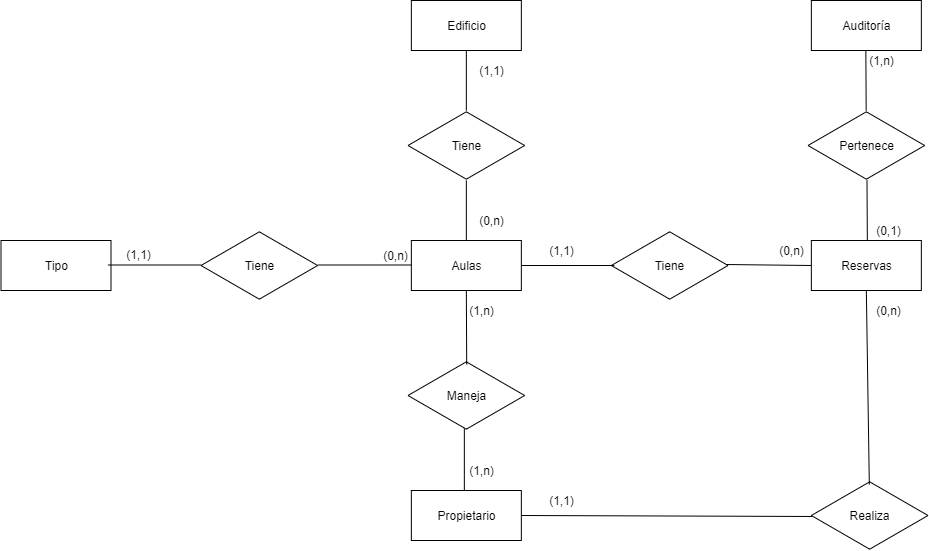

The diagram above was exported from draw.io. Its source (the exported page's mxGraphModel, read from the mxfile embedded in the PNG):
<mxGraphModel dx="2621.5" dy="450" grid="1" gridSize="10" guides="1" tooltips="1" connect="1" arrows="1" fold="1" page="1" pageScale="1.5" pageWidth="1169" pageHeight="826" background="none" math="0" shadow="0">
  <root>
    <mxCell id="0" style=";html=1;" />
    <mxCell id="1" style=";html=1;" parent="0" />
    <mxCell id="HqW_MVM0DKAm8wzvPwKe-13" value="Edificio" style="html=1;" parent="1" vertex="1">
      <mxGeometry x="360.34" y="500" width="110" height="50" as="geometry" />
    </mxCell>
    <mxCell id="HqW_MVM0DKAm8wzvPwKe-15" value="Aulas" style="html=1;" parent="1" vertex="1">
      <mxGeometry x="360.34" y="740" width="110" height="50" as="geometry" />
    </mxCell>
    <mxCell id="HqW_MVM0DKAm8wzvPwKe-17" value="" style="endArrow=none;html=1;entryX=0.5;entryY=1;entryDx=0;entryDy=0;exitX=0.5;exitY=0;exitDx=0;exitDy=0;" parent="1" source="HqW_MVM0DKAm8wzvPwKe-20" target="HqW_MVM0DKAm8wzvPwKe-13" edge="1">
      <mxGeometry width="50" height="50" relative="1" as="geometry">
        <mxPoint x="400.34" y="640" as="sourcePoint" />
        <mxPoint x="450.34" y="590" as="targetPoint" />
      </mxGeometry>
    </mxCell>
    <mxCell id="HqW_MVM0DKAm8wzvPwKe-19" value="Reservas" style="html=1;" parent="1" vertex="1">
      <mxGeometry x="760.34" y="740" width="110" height="50" as="geometry" />
    </mxCell>
    <mxCell id="HqW_MVM0DKAm8wzvPwKe-20" value="Tiene" style="html=1;whiteSpace=wrap;aspect=fixed;shape=isoRectangle;" parent="1" vertex="1">
      <mxGeometry x="357" y="610" width="116.67" height="70" as="geometry" />
    </mxCell>
    <mxCell id="HqW_MVM0DKAm8wzvPwKe-21" value="" style="endArrow=none;html=1;entryX=0.5;entryY=1;entryDx=0;entryDy=0;exitX=0.5;exitY=0;exitDx=0;exitDy=0;" parent="1" source="HqW_MVM0DKAm8wzvPwKe-15" target="HqW_MVM0DKAm8wzvPwKe-20" edge="1">
      <mxGeometry width="50" height="50" relative="1" as="geometry">
        <mxPoint x="415.34" y="740" as="sourcePoint" />
        <mxPoint x="415.34" y="550" as="targetPoint" />
      </mxGeometry>
    </mxCell>
    <mxCell id="HqW_MVM0DKAm8wzvPwKe-22" value="(0,n)" style="text;html=1;align=center;verticalAlign=middle;resizable=0;points=[];autosize=1;" parent="1" vertex="1">
      <mxGeometry x="420.34" y="710" width="40" height="20" as="geometry" />
    </mxCell>
    <mxCell id="HqW_MVM0DKAm8wzvPwKe-23" value="(1,1)" style="text;html=1;align=center;verticalAlign=middle;resizable=0;points=[];autosize=1;" parent="1" vertex="1">
      <mxGeometry x="420.34" y="560" width="40" height="20" as="geometry" />
    </mxCell>
    <mxCell id="HqW_MVM0DKAm8wzvPwKe-24" value="Tiene" style="html=1;whiteSpace=wrap;aspect=fixed;shape=isoRectangle;" parent="1" vertex="1">
      <mxGeometry x="560.34" y="730" width="116.67" height="70" as="geometry" />
    </mxCell>
    <mxCell id="HqW_MVM0DKAm8wzvPwKe-25" value="" style="endArrow=none;html=1;entryX=0.026;entryY=0.5;entryDx=0;entryDy=0;exitX=1;exitY=0.5;exitDx=0;exitDy=0;entryPerimeter=0;" parent="1" source="HqW_MVM0DKAm8wzvPwKe-15" target="HqW_MVM0DKAm8wzvPwKe-24" edge="1">
      <mxGeometry width="50" height="50" relative="1" as="geometry">
        <mxPoint x="425.34" y="750" as="sourcePoint" />
        <mxPoint x="425.3350000000001" y="690" as="targetPoint" />
      </mxGeometry>
    </mxCell>
    <mxCell id="HqW_MVM0DKAm8wzvPwKe-26" value="" style="endArrow=none;html=1;entryX=0;entryY=0.5;entryDx=0;entryDy=0;exitX=0.986;exitY=0.486;exitDx=0;exitDy=0;exitPerimeter=0;" parent="1" source="HqW_MVM0DKAm8wzvPwKe-24" target="HqW_MVM0DKAm8wzvPwKe-19" edge="1">
      <mxGeometry width="50" height="50" relative="1" as="geometry">
        <mxPoint x="677.01" y="763.99" as="sourcePoint" />
        <mxPoint x="768.9933900000001" y="766.02" as="targetPoint" />
      </mxGeometry>
    </mxCell>
    <mxCell id="HqW_MVM0DKAm8wzvPwKe-27" value="(0,n)" style="text;html=1;align=center;verticalAlign=middle;resizable=0;points=[];autosize=1;" parent="1" vertex="1">
      <mxGeometry x="720.34" y="740" width="40" height="20" as="geometry" />
    </mxCell>
    <mxCell id="HqW_MVM0DKAm8wzvPwKe-28" value="(1,1)" style="text;html=1;align=center;verticalAlign=middle;resizable=0;points=[];autosize=1;" parent="1" vertex="1">
      <mxGeometry x="490.34" y="740" width="40" height="20" as="geometry" />
    </mxCell>
    <mxCell id="HqW_MVM0DKAm8wzvPwKe-31" value="Propietario" style="html=1;" parent="1" vertex="1">
      <mxGeometry x="360.34" y="990" width="110" height="50" as="geometry" />
    </mxCell>
    <mxCell id="HqW_MVM0DKAm8wzvPwKe-35" value="Maneja" style="html=1;whiteSpace=wrap;aspect=fixed;shape=isoRectangle;" parent="1" vertex="1">
      <mxGeometry x="357" y="860" width="116.67" height="70" as="geometry" />
    </mxCell>
    <mxCell id="HqW_MVM0DKAm8wzvPwKe-36" value="" style="endArrow=none;html=1;entryX=0.5;entryY=1;entryDx=0;entryDy=0;exitX=0.503;exitY=0.057;exitDx=0;exitDy=0;exitPerimeter=0;" parent="1" source="HqW_MVM0DKAm8wzvPwKe-35" target="HqW_MVM0DKAm8wzvPwKe-15" edge="1">
      <mxGeometry width="50" height="50" relative="1" as="geometry">
        <mxPoint x="257.00999999999993" y="764.5" as="sourcePoint" />
        <mxPoint x="350.04342000000014" y="764.5" as="targetPoint" />
      </mxGeometry>
    </mxCell>
    <mxCell id="HqW_MVM0DKAm8wzvPwKe-37" value="" style="endArrow=none;html=1;" parent="1" edge="1">
      <mxGeometry width="50" height="50" relative="1" as="geometry">
        <mxPoint x="413.34" y="990" as="sourcePoint" />
        <mxPoint x="413.34" y="928" as="targetPoint" />
      </mxGeometry>
    </mxCell>
    <mxCell id="HqW_MVM0DKAm8wzvPwKe-38" value="(1,n)" style="text;html=1;align=center;verticalAlign=middle;resizable=0;points=[];autosize=1;" parent="1" vertex="1">
      <mxGeometry x="410.34" y="960" width="40" height="20" as="geometry" />
    </mxCell>
    <mxCell id="HqW_MVM0DKAm8wzvPwKe-39" value="(1,n)" style="text;html=1;align=center;verticalAlign=middle;resizable=0;points=[];autosize=1;" parent="1" vertex="1">
      <mxGeometry x="410.34" y="800" width="40" height="20" as="geometry" />
    </mxCell>
    <mxCell id="HqW_MVM0DKAm8wzvPwKe-43" value="Realiza" style="html=1;whiteSpace=wrap;aspect=fixed;shape=isoRectangle;" parent="1" vertex="1">
      <mxGeometry x="760.3400000000001" y="980" width="116.67" height="70" as="geometry" />
    </mxCell>
    <mxCell id="HqW_MVM0DKAm8wzvPwKe-45" value="(0,n)" style="text;html=1;align=center;verticalAlign=middle;resizable=0;points=[];autosize=1;" parent="1" vertex="1">
      <mxGeometry x="817.0100000000001" y="800" width="40" height="20" as="geometry" />
    </mxCell>
    <mxCell id="HqW_MVM0DKAm8wzvPwKe-49" value="" style="endArrow=none;html=1;entryX=0.009;entryY=0.514;entryDx=0;entryDy=0;entryPerimeter=0;exitX=1;exitY=0.5;exitDx=0;exitDy=0;" parent="1" source="HqW_MVM0DKAm8wzvPwKe-31" target="HqW_MVM0DKAm8wzvPwKe-43" edge="1">
      <mxGeometry width="50" height="50" relative="1" as="geometry">
        <mxPoint x="423.34" y="1000" as="sourcePoint" />
        <mxPoint x="423.34" y="938" as="targetPoint" />
      </mxGeometry>
    </mxCell>
    <mxCell id="HqW_MVM0DKAm8wzvPwKe-50" value="" style="endArrow=none;html=1;entryX=0.5;entryY=1;entryDx=0;entryDy=0;exitX=0.497;exitY=0.057;exitDx=0;exitDy=0;exitPerimeter=0;" parent="1" source="HqW_MVM0DKAm8wzvPwKe-43" target="HqW_MVM0DKAm8wzvPwKe-19" edge="1">
      <mxGeometry width="50" height="50" relative="1" as="geometry">
        <mxPoint x="433.34" y="1010" as="sourcePoint" />
        <mxPoint x="433.34" y="948" as="targetPoint" />
      </mxGeometry>
    </mxCell>
    <mxCell id="HqW_MVM0DKAm8wzvPwKe-51" value="(1,1)" style="text;html=1;align=center;verticalAlign=middle;resizable=0;points=[];autosize=1;" parent="1" vertex="1">
      <mxGeometry x="490.34000000000003" y="990" width="40" height="20" as="geometry" />
    </mxCell>
    <mxCell id="wozQrMMGH60c6zlG6WUQ-1" value="" style="endArrow=none;html=1;exitX=0.5;exitY=0;exitDx=0;exitDy=0;" parent="1" edge="1">
      <mxGeometry width="50" height="50" relative="1" as="geometry">
        <mxPoint x="816.3400000000001" y="740" as="sourcePoint" />
        <mxPoint x="816" y="680" as="targetPoint" />
      </mxGeometry>
    </mxCell>
    <mxCell id="wozQrMMGH60c6zlG6WUQ-2" value="Pertenece" style="html=1;whiteSpace=wrap;aspect=fixed;shape=isoRectangle;" parent="1" vertex="1">
      <mxGeometry x="757.01" y="610" width="116.67" height="70" as="geometry" />
    </mxCell>
    <mxCell id="wozQrMMGH60c6zlG6WUQ-3" value="" style="endArrow=none;html=1;exitX=0.5;exitY=0;exitDx=0;exitDy=0;" parent="1" edge="1">
      <mxGeometry width="50" height="50" relative="1" as="geometry">
        <mxPoint x="815.1800000000002" y="610" as="sourcePoint" />
        <mxPoint x="814.84" y="550" as="targetPoint" />
      </mxGeometry>
    </mxCell>
    <mxCell id="wozQrMMGH60c6zlG6WUQ-4" value="Auditoría" style="html=1;" parent="1" vertex="1">
      <mxGeometry x="760.3499999999999" y="500" width="110" height="50" as="geometry" />
    </mxCell>
    <mxCell id="wozQrMMGH60c6zlG6WUQ-5" value="(0,1)" style="text;html=1;align=center;verticalAlign=middle;resizable=0;points=[];autosize=1;" parent="1" vertex="1">
      <mxGeometry x="817.01" y="720" width="40" height="20" as="geometry" />
    </mxCell>
    <mxCell id="wozQrMMGH60c6zlG6WUQ-6" value="(1,n)" style="text;html=1;align=center;verticalAlign=middle;resizable=0;points=[];autosize=1;" parent="1" vertex="1">
      <mxGeometry x="810" y="550" width="40" height="20" as="geometry" />
    </mxCell>
    <mxCell id="8Hkju3Oj508z8P5GNcU8-1" value="" style="endArrow=none;html=1;entryX=0.026;entryY=0.5;entryDx=0;entryDy=0;exitX=1;exitY=0.5;exitDx=0;exitDy=0;entryPerimeter=0;" parent="1" edge="1">
      <mxGeometry width="50" height="50" relative="1" as="geometry">
        <mxPoint x="267.30999999999995" y="764.5" as="sourcePoint" />
        <mxPoint x="360.34342000000015" y="764.5" as="targetPoint" />
      </mxGeometry>
    </mxCell>
    <mxCell id="8Hkju3Oj508z8P5GNcU8-2" value="Tiene" style="html=1;whiteSpace=wrap;aspect=fixed;shape=isoRectangle;" parent="1" vertex="1">
      <mxGeometry x="150.00000000000006" y="730" width="116.67" height="70" as="geometry" />
    </mxCell>
    <mxCell id="8Hkju3Oj508z8P5GNcU8-3" value="Tipo" style="html=1;" parent="1" vertex="1">
      <mxGeometry x="-50" y="740" width="110" height="50" as="geometry" />
    </mxCell>
    <mxCell id="8Hkju3Oj508z8P5GNcU8-4" value="" style="endArrow=none;html=1;entryX=0.026;entryY=0.5;entryDx=0;entryDy=0;exitX=1;exitY=0.5;exitDx=0;exitDy=0;entryPerimeter=0;" parent="1" edge="1">
      <mxGeometry width="50" height="50" relative="1" as="geometry">
        <mxPoint x="56.96999999999994" y="764.5" as="sourcePoint" />
        <mxPoint x="150.00342000000015" y="764.5" as="targetPoint" />
      </mxGeometry>
    </mxCell>
    <mxCell id="8Hkju3Oj508z8P5GNcU8-5" value="(0,n)" style="text;html=1;align=center;verticalAlign=middle;resizable=0;points=[];autosize=1;" parent="1" vertex="1">
      <mxGeometry x="324.5" y="745" width="40" height="20" as="geometry" />
    </mxCell>
    <mxCell id="8Hkju3Oj508z8P5GNcU8-6" value="(1,1)" style="text;html=1;align=center;verticalAlign=middle;resizable=0;points=[];autosize=1;" parent="1" vertex="1">
      <mxGeometry x="67.5" y="744" width="40" height="20" as="geometry" />
    </mxCell>
  </root>
</mxGraphModel>